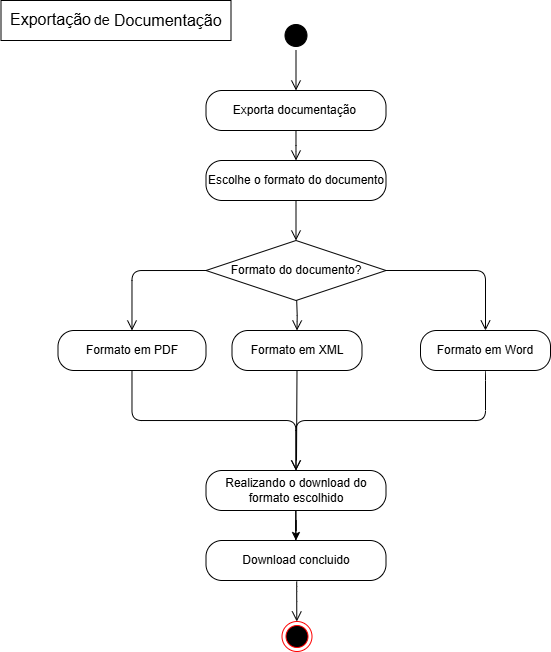

The diagram above was exported from draw.io. Its source (the exported page's mxGraphModel, read from the mxfile embedded in the PNG):
<mxGraphModel dx="627" dy="1615" grid="1" gridSize="10" guides="1" tooltips="1" connect="1" arrows="1" fold="1" page="1" pageScale="1" pageWidth="827" pageHeight="1169" math="0" shadow="0">
  <root>
    <mxCell id="0" />
    <mxCell id="1" parent="0" />
    <mxCell id="yThsM4R6KSOBSQlqs-c2-207" value="" style="rounded=0;whiteSpace=wrap;html=1;" vertex="1" parent="1">
      <mxGeometry x="490.5" y="-340" width="230" height="40" as="geometry" />
    </mxCell>
    <mxCell id="yThsM4R6KSOBSQlqs-c2-208" value="&lt;span style=&quot;text-align: left; text-wrap-mode: wrap;&quot; id=&quot;docs-internal-guid-b9f6c263-7fff-d343-9179-f76f7c4fee76&quot;&gt;&lt;span style=&quot;font-size: 12pt; font-family: Arial, sans-serif; color: rgb(0, 0, 0); background-color: transparent; font-variant-numeric: normal; font-variant-east-asian: normal; font-variant-alternates: normal; font-variant-position: normal; font-variant-emoji: normal; vertical-align: baseline; white-space-collapse: preserve;&quot;&gt;Exportação&lt;/span&gt;&lt;/span&gt;" style="text;html=1;align=center;verticalAlign=middle;resizable=0;points=[];autosize=1;strokeColor=none;fillColor=none;" vertex="1" parent="1">
      <mxGeometry x="490" y="-336" width="100" height="30" as="geometry" />
    </mxCell>
    <mxCell id="yThsM4R6KSOBSQlqs-c2-209" value="&lt;span id=&quot;docs-internal-guid-b9f6c263-7fff-d343-9179-f76f7c4fee76&quot;&gt;&lt;span style=&quot;font-size: 12pt; font-family: Arial, sans-serif; color: rgb(0, 0, 0); background-color: transparent; font-variant-numeric: normal; font-variant-east-asian: normal; font-variant-alternates: normal; font-variant-position: normal; font-variant-emoji: normal; vertical-align: baseline; white-space-collapse: preserve;&quot;&gt;Documentação&lt;/span&gt;&lt;/span&gt;" style="text;whiteSpace=wrap;html=1;" vertex="1" parent="1">
      <mxGeometry x="602" y="-336" width="100" height="40" as="geometry" />
    </mxCell>
    <mxCell id="yThsM4R6KSOBSQlqs-c2-210" value="&lt;div style=&quot;text-align: center;&quot;&gt;&lt;span style=&quot;background-color: transparent; color: light-dark(rgb(0, 0, 0), rgb(255, 255, 255)); font-size: 14px; text-wrap-mode: nowrap;&quot;&gt;de&amp;nbsp;&lt;/span&gt;&lt;/div&gt;" style="text;whiteSpace=wrap;html=1;" vertex="1" parent="1">
      <mxGeometry x="582" y="-335" width="100" height="40" as="geometry" />
    </mxCell>
    <mxCell id="yThsM4R6KSOBSQlqs-c2-211" value="" style="ellipse;html=1;shape=startState;fillColor=#000000;strokeColor=#000000;" vertex="1" parent="1">
      <mxGeometry x="770.5" y="-320" width="30" height="30" as="geometry" />
    </mxCell>
    <mxCell id="yThsM4R6KSOBSQlqs-c2-212" value="Exporta documentação&amp;nbsp;" style="rounded=1;whiteSpace=wrap;html=1;arcSize=40;fontColor=#000000;fillColor=#FFFFFF;strokeColor=#000000;" vertex="1" parent="1">
      <mxGeometry x="695.5" y="-250" width="180" height="40" as="geometry" />
    </mxCell>
    <mxCell id="yThsM4R6KSOBSQlqs-c2-213" value="" style="edgeStyle=orthogonalEdgeStyle;html=1;endArrow=open;endSize=8;strokeColor=#000000;fillColor=#000000;" edge="1" parent="1" source="yThsM4R6KSOBSQlqs-c2-211" target="yThsM4R6KSOBSQlqs-c2-212">
      <mxGeometry relative="1" as="geometry" />
    </mxCell>
    <mxCell id="yThsM4R6KSOBSQlqs-c2-214" value="" style="edgeStyle=orthogonalEdgeStyle;html=1;endArrow=open;endSize=8;strokeColor=#000000;fillColor=#000000;" edge="1" parent="1" source="yThsM4R6KSOBSQlqs-c2-212">
      <mxGeometry relative="1" as="geometry">
        <mxPoint x="785.5" y="-180" as="targetPoint" />
      </mxGeometry>
    </mxCell>
    <mxCell id="yThsM4R6KSOBSQlqs-c2-215" value="Escolhe o formato do documento" style="rounded=1;whiteSpace=wrap;html=1;arcSize=40;fontColor=#000000;fillColor=#FFFFFF;strokeColor=#000000;" vertex="1" parent="1">
      <mxGeometry x="695.5" y="-180" width="180" height="40" as="geometry" />
    </mxCell>
    <mxCell id="yThsM4R6KSOBSQlqs-c2-216" value="Formato do documento?" style="shape=rhombus;whiteSpace=wrap;html=1;fillColor=#FFFFFF;strokeColor=#000000;" vertex="1" parent="1">
      <mxGeometry x="695.5" y="-100" width="180" height="60" as="geometry" />
    </mxCell>
    <mxCell id="yThsM4R6KSOBSQlqs-c2-217" value="" style="edgeStyle=orthogonalEdgeStyle;html=1;endArrow=open;endSize=8;strokeColor=#000000;" edge="1" parent="1" source="yThsM4R6KSOBSQlqs-c2-215" target="yThsM4R6KSOBSQlqs-c2-216">
      <mxGeometry relative="1" as="geometry" />
    </mxCell>
    <mxCell id="yThsM4R6KSOBSQlqs-c2-218" value="Formato em PDF" style="rounded=1;whiteSpace=wrap;html=1;arcSize=40;fontColor=#000000;fillColor=#FFFFFF;strokeColor=#000000;" vertex="1" parent="1">
      <mxGeometry x="547.5" y="-10" width="148" height="40" as="geometry" />
    </mxCell>
    <mxCell id="yThsM4R6KSOBSQlqs-c2-219" value="" style="edgeStyle=orthogonalEdgeStyle;html=1;endArrow=open;endSize=8;strokeColor=#000000;exitX=0;exitY=0.5;exitDx=0;exitDy=0;" edge="1" parent="1" source="yThsM4R6KSOBSQlqs-c2-216" target="yThsM4R6KSOBSQlqs-c2-218">
      <mxGeometry relative="1" as="geometry" />
    </mxCell>
    <mxCell id="yThsM4R6KSOBSQlqs-c2-221" value="" style="edgeStyle=orthogonalEdgeStyle;rounded=0;orthogonalLoop=1;jettySize=auto;html=1;" edge="1" parent="1" source="yThsM4R6KSOBSQlqs-c2-222" target="yThsM4R6KSOBSQlqs-c2-229">
      <mxGeometry relative="1" as="geometry" />
    </mxCell>
    <mxCell id="yThsM4R6KSOBSQlqs-c2-222" value="Realizando o download do formato escolhido" style="rounded=1;whiteSpace=wrap;html=1;arcSize=40;fontColor=#000000;fillColor=#FFFFFF;strokeColor=#000000;" vertex="1" parent="1">
      <mxGeometry x="695.5" y="130" width="180" height="40" as="geometry" />
    </mxCell>
    <mxCell id="yThsM4R6KSOBSQlqs-c2-223" value="" style="edgeStyle=orthogonalEdgeStyle;html=1;endArrow=open;endSize=8;strokeColor=#000000;" edge="1" parent="1" source="yThsM4R6KSOBSQlqs-c2-218" target="yThsM4R6KSOBSQlqs-c2-222">
      <mxGeometry relative="1" as="geometry" />
    </mxCell>
    <mxCell id="yThsM4R6KSOBSQlqs-c2-224" value="" style="ellipse;html=1;shape=endState;fillColor=#000000;strokeColor=#ff0000;" vertex="1" parent="1">
      <mxGeometry x="771.5" y="281" width="30" height="30" as="geometry" />
    </mxCell>
    <mxCell id="yThsM4R6KSOBSQlqs-c2-225" value="" style="edgeStyle=orthogonalEdgeStyle;html=1;endArrow=open;endSize=8;strokeColor=#000000;" edge="1" parent="1">
      <mxGeometry relative="1" as="geometry">
        <mxPoint x="785.2" y="170" as="sourcePoint" />
        <mxPoint x="785.27" y="210" as="targetPoint" />
        <Array as="points">
          <mxPoint x="785.77" y="210" />
          <mxPoint x="785.77" y="210" />
        </Array>
      </mxGeometry>
    </mxCell>
    <mxCell id="yThsM4R6KSOBSQlqs-c2-226" value="" style="edgeStyle=orthogonalEdgeStyle;html=1;endArrow=open;endSize=8;strokeColor=#000000;exitX=0.485;exitY=0.995;exitDx=0;exitDy=0;exitPerimeter=0;" edge="1" parent="1" source="yThsM4R6KSOBSQlqs-c2-228">
      <mxGeometry relative="1" as="geometry">
        <mxPoint x="890.5" y="100" as="sourcePoint" />
        <mxPoint x="785.5120481927711" y="130" as="targetPoint" />
        <Array as="points">
          <mxPoint x="975" y="30" />
          <mxPoint x="975" y="80" />
          <mxPoint x="785" y="80" />
        </Array>
      </mxGeometry>
    </mxCell>
    <mxCell id="yThsM4R6KSOBSQlqs-c2-227" value="" style="edgeStyle=orthogonalEdgeStyle;html=1;endArrow=open;endSize=8;strokeColor=#000000;exitX=1;exitY=0.5;exitDx=0;exitDy=0;" edge="1" parent="1" source="yThsM4R6KSOBSQlqs-c2-216" target="yThsM4R6KSOBSQlqs-c2-228">
      <mxGeometry relative="1" as="geometry">
        <mxPoint x="876" y="-70" as="sourcePoint" />
        <mxPoint x="892.3600000000001" y="30" as="targetPoint" />
        <Array as="points" />
      </mxGeometry>
    </mxCell>
    <mxCell id="yThsM4R6KSOBSQlqs-c2-228" value="Formato em Word" style="rounded=1;whiteSpace=wrap;html=1;arcSize=40;fontColor=#000000;fillColor=#FFFFFF;strokeColor=#000000;" vertex="1" parent="1">
      <mxGeometry x="910" y="-10" width="130" height="40" as="geometry" />
    </mxCell>
    <mxCell id="yThsM4R6KSOBSQlqs-c2-229" value="Download concluido" style="rounded=1;whiteSpace=wrap;html=1;arcSize=40;fontColor=#000000;fillColor=#FFFFFF;strokeColor=#000000;" vertex="1" parent="1">
      <mxGeometry x="695.5" y="200" width="180" height="40" as="geometry" />
    </mxCell>
    <mxCell id="yThsM4R6KSOBSQlqs-c2-230" value="" style="edgeStyle=orthogonalEdgeStyle;html=1;endArrow=open;endSize=8;strokeColor=#000000;" edge="1" parent="1">
      <mxGeometry relative="1" as="geometry">
        <mxPoint x="786.22" y="241" as="sourcePoint" />
        <mxPoint x="786.29" y="281" as="targetPoint" />
        <Array as="points">
          <mxPoint x="786" y="251" />
          <mxPoint x="786" y="251" />
        </Array>
      </mxGeometry>
    </mxCell>
    <mxCell id="yThsM4R6KSOBSQlqs-c2-231" value="Formato em XML" style="rounded=1;whiteSpace=wrap;html=1;arcSize=40;fontColor=#000000;fillColor=#FFFFFF;strokeColor=#000000;" vertex="1" parent="1">
      <mxGeometry x="721.5" y="-10" width="130" height="40" as="geometry" />
    </mxCell>
    <mxCell id="yThsM4R6KSOBSQlqs-c2-232" value="" style="edgeStyle=orthogonalEdgeStyle;html=1;endArrow=open;endSize=8;strokeColor=#000000;entryX=0.5;entryY=0;entryDx=0;entryDy=0;" edge="1" parent="1" target="yThsM4R6KSOBSQlqs-c2-231">
      <mxGeometry relative="1" as="geometry">
        <mxPoint x="786.2" y="-40" as="sourcePoint" />
        <mxPoint x="786.2" as="targetPoint" />
      </mxGeometry>
    </mxCell>
    <mxCell id="yThsM4R6KSOBSQlqs-c2-234" value="" style="endArrow=none;html=1;rounded=0;entryX=0.5;entryY=1;entryDx=0;entryDy=0;" edge="1" parent="1" target="yThsM4R6KSOBSQlqs-c2-231">
      <mxGeometry width="50" height="50" relative="1" as="geometry">
        <mxPoint x="786" y="120" as="sourcePoint" />
        <mxPoint x="827" y="30" as="targetPoint" />
      </mxGeometry>
    </mxCell>
  </root>
</mxGraphModel>